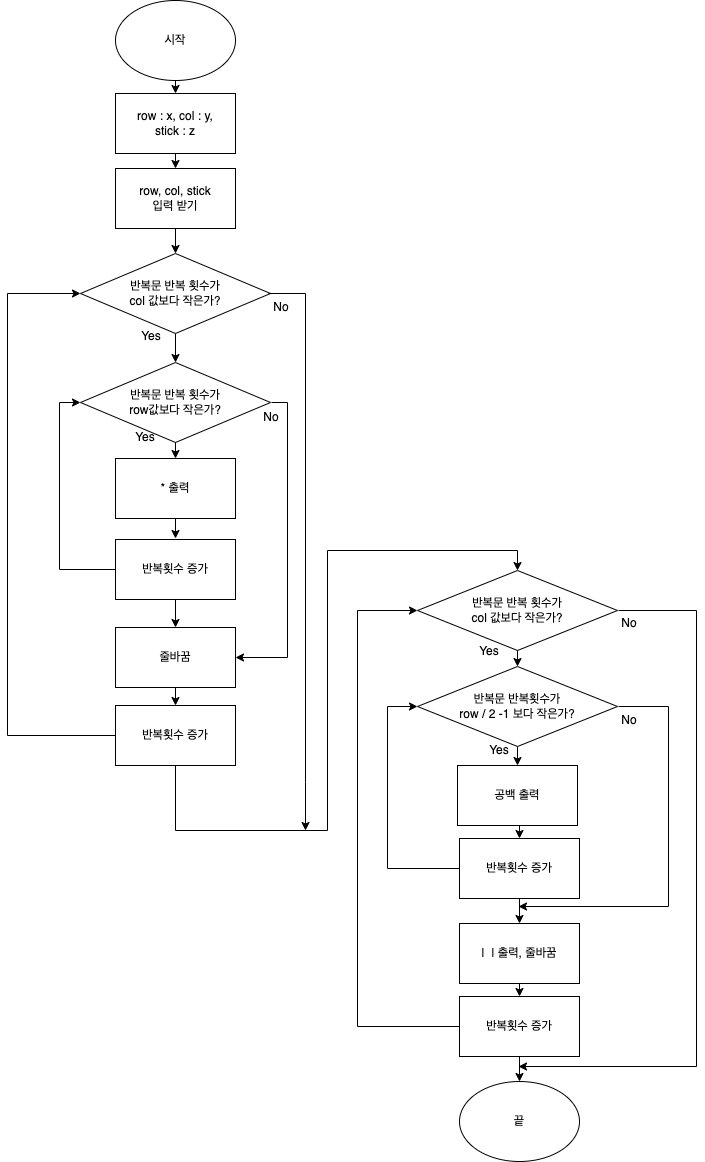

The diagram above was exported from draw.io. Its source (the exported page's mxGraphModel, read from the mxfile embedded in the PNG):
<mxGraphModel dx="984" dy="766" grid="1" gridSize="10" guides="1" tooltips="1" connect="1" arrows="1" fold="1" page="1" pageScale="1" pageWidth="827" pageHeight="1169" math="0" shadow="0">
  <root>
    <mxCell id="0" />
    <mxCell id="1" parent="0" />
    <mxCell id="S0zC9xOgUq6jf5N83XIn-1" value="시작" style="ellipse;whiteSpace=wrap;html=1;" parent="1" vertex="1">
      <mxGeometry x="228" y="4" width="120" height="80" as="geometry" />
    </mxCell>
    <mxCell id="S0zC9xOgUq6jf5N83XIn-2" value="row : x, col : y,&lt;br&gt;stick : z" style="rounded=0;whiteSpace=wrap;html=1;" parent="1" vertex="1">
      <mxGeometry x="228" y="97" width="120" height="60" as="geometry" />
    </mxCell>
    <mxCell id="S0zC9xOgUq6jf5N83XIn-3" value="" style="endArrow=classic;html=1;rounded=0;exitX=0.5;exitY=1;exitDx=0;exitDy=0;entryX=0.5;entryY=0;entryDx=0;entryDy=0;" parent="1" source="S0zC9xOgUq6jf5N83XIn-1" target="S0zC9xOgUq6jf5N83XIn-2" edge="1">
      <mxGeometry width="50" height="50" relative="1" as="geometry">
        <mxPoint x="264" y="414" as="sourcePoint" />
        <mxPoint x="294" y="114" as="targetPoint" />
      </mxGeometry>
    </mxCell>
    <mxCell id="S0zC9xOgUq6jf5N83XIn-4" value="" style="endArrow=classic;html=1;rounded=0;exitX=0.5;exitY=1;exitDx=0;exitDy=0;entryX=0.5;entryY=0;entryDx=0;entryDy=0;" parent="1" source="S0zC9xOgUq6jf5N83XIn-2" edge="1" target="Wr-QsVRpoIJ6Fu1MU19h-22">
      <mxGeometry width="50" height="50" relative="1" as="geometry">
        <mxPoint x="288" y="173" as="sourcePoint" />
        <mxPoint x="290" y="174" as="targetPoint" />
      </mxGeometry>
    </mxCell>
    <mxCell id="S0zC9xOgUq6jf5N83XIn-6" value="반복문 반복 횟수가&lt;br style=&quot;border-color: var(--border-color);&quot;&gt;col 값보다 작은가?" style="rhombus;whiteSpace=wrap;html=1;rounded=0;" parent="1" vertex="1">
      <mxGeometry x="193" y="257" width="190" height="80" as="geometry" />
    </mxCell>
    <mxCell id="S0zC9xOgUq6jf5N83XIn-11" value="No" style="text;html=1;strokeColor=none;fillColor=none;align=center;verticalAlign=middle;whiteSpace=wrap;rounded=0;" parent="1" vertex="1">
      <mxGeometry x="364" y="296" width="60" height="30" as="geometry" />
    </mxCell>
    <mxCell id="S0zC9xOgUq6jf5N83XIn-12" value="Yes" style="text;html=1;strokeColor=none;fillColor=none;align=center;verticalAlign=middle;whiteSpace=wrap;rounded=0;" parent="1" vertex="1">
      <mxGeometry x="234" y="325" width="60" height="30" as="geometry" />
    </mxCell>
    <mxCell id="S0zC9xOgUq6jf5N83XIn-17" value="" style="endArrow=classic;html=1;rounded=0;entryX=0.5;entryY=0;entryDx=0;entryDy=0;exitX=0.5;exitY=1;exitDx=0;exitDy=0;" parent="1" edge="1">
      <mxGeometry width="50" height="50" relative="1" as="geometry">
        <mxPoint x="288" y="522" as="sourcePoint" />
        <mxPoint x="288" y="542" as="targetPoint" />
      </mxGeometry>
    </mxCell>
    <mxCell id="S0zC9xOgUq6jf5N83XIn-18" value="Yes" style="text;html=1;strokeColor=none;fillColor=none;align=center;verticalAlign=middle;whiteSpace=wrap;rounded=0;" parent="1" vertex="1">
      <mxGeometry x="228" y="426" width="60" height="30" as="geometry" />
    </mxCell>
    <mxCell id="S0zC9xOgUq6jf5N83XIn-20" value="" style="endArrow=classic;html=1;rounded=0;exitX=0.5;exitY=1;exitDx=0;exitDy=0;" parent="1" edge="1">
      <mxGeometry width="50" height="50" relative="1" as="geometry">
        <mxPoint x="288" y="601" as="sourcePoint" />
        <mxPoint x="288" y="631" as="targetPoint" />
      </mxGeometry>
    </mxCell>
    <mxCell id="S0zC9xOgUq6jf5N83XIn-32" value="" style="edgeStyle=orthogonalEdgeStyle;rounded=0;orthogonalLoop=1;jettySize=auto;html=1;entryX=0.5;entryY=0;entryDx=0;entryDy=0;exitX=0.5;exitY=1;exitDx=0;exitDy=0;" parent="1" source="Wr-QsVRpoIJ6Fu1MU19h-21" edge="1" target="S0zC9xOgUq6jf5N83XIn-38">
      <mxGeometry relative="1" as="geometry">
        <mxPoint x="708" y="769" as="targetPoint" />
        <mxPoint x="706" y="751" as="sourcePoint" />
      </mxGeometry>
    </mxCell>
    <mxCell id="S0zC9xOgUq6jf5N83XIn-34" value="" style="endArrow=classic;html=1;rounded=0;exitX=0.5;exitY=1;exitDx=0;exitDy=0;" parent="1" edge="1">
      <mxGeometry width="50" height="50" relative="1" as="geometry">
        <mxPoint x="632" y="825" as="sourcePoint" />
        <mxPoint x="632" y="842" as="targetPoint" />
      </mxGeometry>
    </mxCell>
    <mxCell id="S0zC9xOgUq6jf5N83XIn-38" value="공백 출력" style="rounded=0;whiteSpace=wrap;html=1;" parent="1" vertex="1">
      <mxGeometry x="570" y="769" width="120" height="60" as="geometry" />
    </mxCell>
    <mxCell id="S0zC9xOgUq6jf5N83XIn-41" value="Yes" style="text;html=1;strokeColor=none;fillColor=none;align=center;verticalAlign=middle;whiteSpace=wrap;rounded=0;" parent="1" vertex="1">
      <mxGeometry x="582" y="739" width="60" height="30" as="geometry" />
    </mxCell>
    <mxCell id="S0zC9xOgUq6jf5N83XIn-42" value="No" style="text;html=1;strokeColor=none;fillColor=none;align=center;verticalAlign=middle;whiteSpace=wrap;rounded=0;" parent="1" vertex="1">
      <mxGeometry x="712" y="612" width="60" height="30" as="geometry" />
    </mxCell>
    <mxCell id="S0zC9xOgUq6jf5N83XIn-46" value="" style="edgeStyle=orthogonalEdgeStyle;rounded=0;orthogonalLoop=1;jettySize=auto;html=1;entryX=0.5;entryY=0;entryDx=0;entryDy=0;" parent="1" edge="1" target="Wr-QsVRpoIJ6Fu1MU19h-26">
      <mxGeometry relative="1" as="geometry">
        <mxPoint x="632" y="916" as="targetPoint" />
        <mxPoint x="632" y="893" as="sourcePoint" />
      </mxGeometry>
    </mxCell>
    <mxCell id="S0zC9xOgUq6jf5N83XIn-43" value="반복횟수 증가" style="rounded=0;whiteSpace=wrap;html=1;" parent="1" vertex="1">
      <mxGeometry x="572" y="842" width="120" height="60" as="geometry" />
    </mxCell>
    <mxCell id="S0zC9xOgUq6jf5N83XIn-47" value="반복문 반복 횟수가&lt;br style=&quot;border-color: var(--border-color);&quot;&gt;col 값보다 작은가?" style="rhombus;whiteSpace=wrap;html=1;" parent="1" vertex="1">
      <mxGeometry x="530" y="574" width="200" height="80" as="geometry" />
    </mxCell>
    <mxCell id="S0zC9xOgUq6jf5N83XIn-49" value="Yes" style="text;html=1;strokeColor=none;fillColor=none;align=center;verticalAlign=middle;whiteSpace=wrap;rounded=0;" parent="1" vertex="1">
      <mxGeometry x="572" y="640" width="60" height="30" as="geometry" />
    </mxCell>
    <mxCell id="S0zC9xOgUq6jf5N83XIn-50" value="No" style="text;html=1;strokeColor=none;fillColor=none;align=center;verticalAlign=middle;whiteSpace=wrap;rounded=0;" parent="1" vertex="1">
      <mxGeometry x="712" y="709" width="60" height="30" as="geometry" />
    </mxCell>
    <mxCell id="S0zC9xOgUq6jf5N83XIn-53" value="끝" style="ellipse;whiteSpace=wrap;html=1;" parent="1" vertex="1">
      <mxGeometry x="572" y="1085" width="120" height="80" as="geometry" />
    </mxCell>
    <mxCell id="Wr-QsVRpoIJ6Fu1MU19h-1" value="" style="endArrow=classic;html=1;rounded=0;exitX=0.5;exitY=1;exitDx=0;exitDy=0;entryX=0.5;entryY=0;entryDx=0;entryDy=0;" edge="1" parent="1" source="S0zC9xOgUq6jf5N83XIn-6">
      <mxGeometry width="50" height="50" relative="1" as="geometry">
        <mxPoint x="390" y="596" as="sourcePoint" />
        <mxPoint x="288" y="366" as="targetPoint" />
      </mxGeometry>
    </mxCell>
    <mxCell id="Wr-QsVRpoIJ6Fu1MU19h-6" value="* 출력" style="rounded=0;whiteSpace=wrap;html=1;" vertex="1" parent="1">
      <mxGeometry x="228" y="462" width="120" height="60" as="geometry" />
    </mxCell>
    <mxCell id="Wr-QsVRpoIJ6Fu1MU19h-7" value="반복문 반복 횟수가&lt;br style=&quot;border-color: var(--border-color);&quot;&gt;&lt;span style=&quot;border-color: var(--border-color);&quot;&gt;row값보다 작은가?&lt;/span&gt;" style="rhombus;whiteSpace=wrap;html=1;rounded=0;" vertex="1" parent="1">
      <mxGeometry x="193" y="366" width="190" height="80" as="geometry" />
    </mxCell>
    <mxCell id="Wr-QsVRpoIJ6Fu1MU19h-8" value="" style="endArrow=classic;html=1;rounded=0;exitX=0.5;exitY=1;exitDx=0;exitDy=0;entryX=0.5;entryY=0;entryDx=0;entryDy=0;" edge="1" parent="1" source="Wr-QsVRpoIJ6Fu1MU19h-7">
      <mxGeometry width="50" height="50" relative="1" as="geometry">
        <mxPoint x="390" y="546" as="sourcePoint" />
        <mxPoint x="288" y="462" as="targetPoint" />
      </mxGeometry>
    </mxCell>
    <mxCell id="Wr-QsVRpoIJ6Fu1MU19h-9" value="줄바꿈" style="rounded=0;whiteSpace=wrap;html=1;" vertex="1" parent="1">
      <mxGeometry x="228" y="631" width="120" height="60" as="geometry" />
    </mxCell>
    <mxCell id="Wr-QsVRpoIJ6Fu1MU19h-10" value="" style="endArrow=classic;html=1;rounded=0;exitX=0.25;exitY=0;exitDx=0;exitDy=0;" edge="1" parent="1">
      <mxGeometry width="50" height="50" relative="1" as="geometry">
        <mxPoint x="381" y="297" as="sourcePoint" />
        <mxPoint x="418" y="834" as="targetPoint" />
        <Array as="points">
          <mxPoint x="418" y="297" />
          <mxPoint x="418" y="786" />
        </Array>
      </mxGeometry>
    </mxCell>
    <mxCell id="Wr-QsVRpoIJ6Fu1MU19h-11" value="반복횟수 증가" style="rounded=0;whiteSpace=wrap;html=1;" vertex="1" parent="1">
      <mxGeometry x="228" y="543" width="120" height="60" as="geometry" />
    </mxCell>
    <mxCell id="Wr-QsVRpoIJ6Fu1MU19h-13" value="" style="endArrow=classic;html=1;rounded=0;entryX=0;entryY=0.5;entryDx=0;entryDy=0;" edge="1" parent="1" source="Wr-QsVRpoIJ6Fu1MU19h-11" target="Wr-QsVRpoIJ6Fu1MU19h-7">
      <mxGeometry width="50" height="50" relative="1" as="geometry">
        <mxPoint x="120" y="573" as="sourcePoint" />
        <mxPoint x="155" y="406" as="targetPoint" />
        <Array as="points">
          <mxPoint x="172" y="573" />
          <mxPoint x="172" y="406" />
        </Array>
      </mxGeometry>
    </mxCell>
    <mxCell id="Wr-QsVRpoIJ6Fu1MU19h-14" value="반복횟수 증가" style="rounded=0;whiteSpace=wrap;html=1;" vertex="1" parent="1">
      <mxGeometry x="228" y="709" width="120" height="60" as="geometry" />
    </mxCell>
    <mxCell id="Wr-QsVRpoIJ6Fu1MU19h-15" value="" style="endArrow=classic;html=1;rounded=0;exitX=0.5;exitY=1;exitDx=0;exitDy=0;entryX=0.5;entryY=0;entryDx=0;entryDy=0;" edge="1" parent="1" source="Wr-QsVRpoIJ6Fu1MU19h-9" target="Wr-QsVRpoIJ6Fu1MU19h-14">
      <mxGeometry width="50" height="50" relative="1" as="geometry">
        <mxPoint x="430" y="606" as="sourcePoint" />
        <mxPoint x="480" y="556" as="targetPoint" />
      </mxGeometry>
    </mxCell>
    <mxCell id="Wr-QsVRpoIJ6Fu1MU19h-16" value="" style="endArrow=classic;html=1;rounded=0;exitX=0.5;exitY=1;exitDx=0;exitDy=0;entryX=0.5;entryY=0;entryDx=0;entryDy=0;" edge="1" parent="1" source="Wr-QsVRpoIJ6Fu1MU19h-14" target="S0zC9xOgUq6jf5N83XIn-47">
      <mxGeometry width="50" height="50" relative="1" as="geometry">
        <mxPoint x="430" y="616" as="sourcePoint" />
        <mxPoint x="288" y="806" as="targetPoint" />
        <Array as="points">
          <mxPoint x="288" y="834" />
          <mxPoint x="440" y="834" />
          <mxPoint x="440" y="554" />
          <mxPoint x="630" y="554" />
        </Array>
      </mxGeometry>
    </mxCell>
    <mxCell id="Wr-QsVRpoIJ6Fu1MU19h-17" value="" style="endArrow=classic;html=1;rounded=0;exitX=0.5;exitY=0;exitDx=0;exitDy=0;entryX=1;entryY=0.5;entryDx=0;entryDy=0;" edge="1" parent="1" source="Wr-QsVRpoIJ6Fu1MU19h-18" target="Wr-QsVRpoIJ6Fu1MU19h-9">
      <mxGeometry width="50" height="50" relative="1" as="geometry">
        <mxPoint x="403" y="406" as="sourcePoint" />
        <mxPoint x="438" y="661" as="targetPoint" />
        <Array as="points">
          <mxPoint x="400" y="406" />
          <mxPoint x="400" y="661" />
        </Array>
      </mxGeometry>
    </mxCell>
    <mxCell id="Wr-QsVRpoIJ6Fu1MU19h-18" value="No" style="text;html=1;strokeColor=none;fillColor=none;align=center;verticalAlign=middle;whiteSpace=wrap;rounded=0;" vertex="1" parent="1">
      <mxGeometry x="354" y="406" width="60" height="30" as="geometry" />
    </mxCell>
    <mxCell id="Wr-QsVRpoIJ6Fu1MU19h-20" value="" style="endArrow=classic;html=1;rounded=0;exitX=0;exitY=0.5;exitDx=0;exitDy=0;entryX=0;entryY=0.5;entryDx=0;entryDy=0;" edge="1" parent="1" source="Wr-QsVRpoIJ6Fu1MU19h-14" target="S0zC9xOgUq6jf5N83XIn-6">
      <mxGeometry width="50" height="50" relative="1" as="geometry">
        <mxPoint x="430" y="656" as="sourcePoint" />
        <mxPoint x="480" y="606" as="targetPoint" />
        <Array as="points">
          <mxPoint x="120" y="739" />
          <mxPoint x="120" y="297" />
        </Array>
      </mxGeometry>
    </mxCell>
    <mxCell id="Wr-QsVRpoIJ6Fu1MU19h-21" value="반복문 반복횟수가&lt;br&gt;row / 2 -1 보다 작은가?" style="rhombus;whiteSpace=wrap;html=1;" vertex="1" parent="1">
      <mxGeometry x="530" y="670" width="200" height="80" as="geometry" />
    </mxCell>
    <mxCell id="Wr-QsVRpoIJ6Fu1MU19h-22" value="row, col, stick&lt;br&gt;입력 받기" style="rounded=0;whiteSpace=wrap;html=1;" vertex="1" parent="1">
      <mxGeometry x="228" y="172" width="120" height="60" as="geometry" />
    </mxCell>
    <mxCell id="Wr-QsVRpoIJ6Fu1MU19h-24" value="" style="endArrow=classic;html=1;rounded=0;exitX=0.5;exitY=1;exitDx=0;exitDy=0;entryX=0.5;entryY=0;entryDx=0;entryDy=0;" edge="1" parent="1" source="Wr-QsVRpoIJ6Fu1MU19h-22" target="S0zC9xOgUq6jf5N83XIn-6">
      <mxGeometry width="50" height="50" relative="1" as="geometry">
        <mxPoint x="430" y="224" as="sourcePoint" />
        <mxPoint x="480" y="174" as="targetPoint" />
      </mxGeometry>
    </mxCell>
    <mxCell id="Wr-QsVRpoIJ6Fu1MU19h-25" value="" style="endArrow=classic;html=1;rounded=0;exitX=0.5;exitY=1;exitDx=0;exitDy=0;entryX=0.5;entryY=0;entryDx=0;entryDy=0;" edge="1" parent="1" source="S0zC9xOgUq6jf5N83XIn-47" target="Wr-QsVRpoIJ6Fu1MU19h-21">
      <mxGeometry width="50" height="50" relative="1" as="geometry">
        <mxPoint x="430" y="594" as="sourcePoint" />
        <mxPoint x="480" y="544" as="targetPoint" />
      </mxGeometry>
    </mxCell>
    <mxCell id="Wr-QsVRpoIJ6Fu1MU19h-26" value="|&amp;nbsp; | 출력, 줄바꿈" style="rounded=0;whiteSpace=wrap;html=1;" vertex="1" parent="1">
      <mxGeometry x="572" y="927" width="120" height="60" as="geometry" />
    </mxCell>
    <mxCell id="Wr-QsVRpoIJ6Fu1MU19h-27" value="반복횟수 증가" style="rounded=0;whiteSpace=wrap;html=1;" vertex="1" parent="1">
      <mxGeometry x="572" y="1000" width="120" height="60" as="geometry" />
    </mxCell>
    <mxCell id="Wr-QsVRpoIJ6Fu1MU19h-28" value="" style="endArrow=classic;html=1;rounded=0;exitX=0.5;exitY=1;exitDx=0;exitDy=0;entryX=0.5;entryY=0;entryDx=0;entryDy=0;" edge="1" parent="1" source="Wr-QsVRpoIJ6Fu1MU19h-27" target="S0zC9xOgUq6jf5N83XIn-53">
      <mxGeometry width="50" height="50" relative="1" as="geometry">
        <mxPoint x="440" y="834" as="sourcePoint" />
        <mxPoint x="490" y="784" as="targetPoint" />
      </mxGeometry>
    </mxCell>
    <mxCell id="Wr-QsVRpoIJ6Fu1MU19h-29" value="" style="endArrow=classic;html=1;rounded=0;exitX=0.5;exitY=1;exitDx=0;exitDy=0;entryX=0.5;entryY=0;entryDx=0;entryDy=0;" edge="1" parent="1" source="Wr-QsVRpoIJ6Fu1MU19h-26" target="Wr-QsVRpoIJ6Fu1MU19h-27">
      <mxGeometry width="50" height="50" relative="1" as="geometry">
        <mxPoint x="440" y="1030" as="sourcePoint" />
        <mxPoint x="490" y="980" as="targetPoint" />
      </mxGeometry>
    </mxCell>
    <mxCell id="Wr-QsVRpoIJ6Fu1MU19h-30" value="" style="endArrow=classic;html=1;rounded=0;exitX=0.96;exitY=0.525;exitDx=0;exitDy=0;exitPerimeter=0;" edge="1" parent="1">
      <mxGeometry width="50" height="50" relative="1" as="geometry">
        <mxPoint x="731" y="614" as="sourcePoint" />
        <mxPoint x="631" y="1070" as="targetPoint" />
        <Array as="points">
          <mxPoint x="809" y="614" />
          <mxPoint x="809" y="1070" />
        </Array>
      </mxGeometry>
    </mxCell>
    <mxCell id="Wr-QsVRpoIJ6Fu1MU19h-31" value="" style="endArrow=classic;html=1;rounded=0;exitX=0;exitY=0.5;exitDx=0;exitDy=0;entryX=0;entryY=0.5;entryDx=0;entryDy=0;" edge="1" parent="1" source="Wr-QsVRpoIJ6Fu1MU19h-27" target="S0zC9xOgUq6jf5N83XIn-47">
      <mxGeometry width="50" height="50" relative="1" as="geometry">
        <mxPoint x="440" y="940" as="sourcePoint" />
        <mxPoint x="490" y="890" as="targetPoint" />
        <Array as="points">
          <mxPoint x="470" y="1030" />
          <mxPoint x="470" y="614" />
        </Array>
      </mxGeometry>
    </mxCell>
    <mxCell id="Wr-QsVRpoIJ6Fu1MU19h-32" value="" style="endArrow=classic;html=1;rounded=0;exitX=0;exitY=0.5;exitDx=0;exitDy=0;entryX=0;entryY=0.5;entryDx=0;entryDy=0;" edge="1" parent="1" source="S0zC9xOgUq6jf5N83XIn-43" target="Wr-QsVRpoIJ6Fu1MU19h-21">
      <mxGeometry width="50" height="50" relative="1" as="geometry">
        <mxPoint x="440" y="940" as="sourcePoint" />
        <mxPoint x="490" y="890" as="targetPoint" />
        <Array as="points">
          <mxPoint x="500" y="872" />
          <mxPoint x="500" y="710" />
        </Array>
      </mxGeometry>
    </mxCell>
    <mxCell id="Wr-QsVRpoIJ6Fu1MU19h-33" value="" style="endArrow=classic;html=1;rounded=0;exitX=1;exitY=0.5;exitDx=0;exitDy=0;" edge="1" parent="1">
      <mxGeometry width="50" height="50" relative="1" as="geometry">
        <mxPoint x="731" y="710" as="sourcePoint" />
        <mxPoint x="631" y="910" as="targetPoint" />
        <Array as="points">
          <mxPoint x="781" y="710" />
          <mxPoint x="781" y="910" />
        </Array>
      </mxGeometry>
    </mxCell>
  </root>
</mxGraphModel>